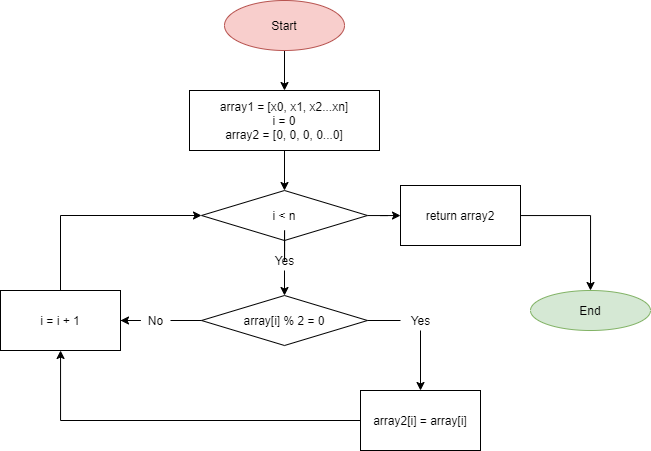

The diagram above was exported from draw.io. Its source (the exported page's mxGraphModel, read from the mxfile embedded in the PNG):
<mxGraphModel dx="827" dy="424" grid="1" gridSize="10" guides="1" tooltips="1" connect="1" arrows="1" fold="1" page="1" pageScale="1" pageWidth="827" pageHeight="1169" math="0" shadow="0">
  <root>
    <mxCell id="0" />
    <mxCell id="1" parent="0" />
    <mxCell id="os91l51astAwnkI1FplW-3" value="" style="edgeStyle=orthogonalEdgeStyle;rounded=0;orthogonalLoop=1;jettySize=auto;html=1;entryX=0.5;entryY=0;entryDx=0;entryDy=0;" edge="1" parent="1" source="os91l51astAwnkI1FplW-1" target="os91l51astAwnkI1FplW-4">
      <mxGeometry relative="1" as="geometry">
        <mxPoint x="414" y="130" as="targetPoint" />
      </mxGeometry>
    </mxCell>
    <mxCell id="os91l51astAwnkI1FplW-1" value="Start" style="ellipse;whiteSpace=wrap;html=1;fillColor=#f8cecc;strokeColor=#b85450;" vertex="1" parent="1">
      <mxGeometry x="354" y="40" width="120" height="50" as="geometry" />
    </mxCell>
    <mxCell id="os91l51astAwnkI1FplW-6" value="" style="edgeStyle=orthogonalEdgeStyle;rounded=0;orthogonalLoop=1;jettySize=auto;html=1;" edge="1" parent="1" source="os91l51astAwnkI1FplW-4" target="os91l51astAwnkI1FplW-5">
      <mxGeometry relative="1" as="geometry" />
    </mxCell>
    <mxCell id="os91l51astAwnkI1FplW-4" value="array1 = [x0, x1, x2...xn]&lt;br&gt;i = 0&lt;br&gt;array2 = [0, 0, 0, 0...0]" style="rounded=0;whiteSpace=wrap;html=1;" vertex="1" parent="1">
      <mxGeometry x="319" y="130" width="190" height="60" as="geometry" />
    </mxCell>
    <mxCell id="os91l51astAwnkI1FplW-8" value="" style="edgeStyle=orthogonalEdgeStyle;rounded=0;orthogonalLoop=1;jettySize=auto;html=1;startArrow=none;" edge="1" parent="1" source="os91l51astAwnkI1FplW-9" target="os91l51astAwnkI1FplW-7">
      <mxGeometry relative="1" as="geometry">
        <Array as="points">
          <mxPoint x="414" y="340" />
          <mxPoint x="414" y="340" />
        </Array>
      </mxGeometry>
    </mxCell>
    <mxCell id="os91l51astAwnkI1FplW-22" value="" style="edgeStyle=orthogonalEdgeStyle;rounded=0;orthogonalLoop=1;jettySize=auto;html=1;" edge="1" parent="1" source="os91l51astAwnkI1FplW-5" target="os91l51astAwnkI1FplW-21">
      <mxGeometry relative="1" as="geometry" />
    </mxCell>
    <mxCell id="os91l51astAwnkI1FplW-5" value="i &amp;lt; n" style="rhombus;whiteSpace=wrap;html=1;rounded=0;" vertex="1" parent="1">
      <mxGeometry x="331" y="230" width="166" height="50" as="geometry" />
    </mxCell>
    <mxCell id="os91l51astAwnkI1FplW-12" value="" style="edgeStyle=orthogonalEdgeStyle;rounded=0;orthogonalLoop=1;jettySize=auto;html=1;startArrow=none;" edge="1" parent="1" source="os91l51astAwnkI1FplW-13" target="os91l51astAwnkI1FplW-11">
      <mxGeometry relative="1" as="geometry" />
    </mxCell>
    <mxCell id="os91l51astAwnkI1FplW-17" value="" style="edgeStyle=orthogonalEdgeStyle;rounded=0;orthogonalLoop=1;jettySize=auto;html=1;startArrow=none;" edge="1" parent="1" source="os91l51astAwnkI1FplW-19" target="os91l51astAwnkI1FplW-15">
      <mxGeometry relative="1" as="geometry" />
    </mxCell>
    <mxCell id="os91l51astAwnkI1FplW-7" value="array[i] % 2 = 0" style="rhombus;whiteSpace=wrap;html=1;rounded=0;" vertex="1" parent="1">
      <mxGeometry x="331" y="335" width="166" height="50" as="geometry" />
    </mxCell>
    <mxCell id="os91l51astAwnkI1FplW-9" value="Yes" style="text;html=1;align=center;verticalAlign=middle;resizable=0;points=[];autosize=1;strokeColor=none;fillColor=none;" vertex="1" parent="1">
      <mxGeometry x="394" y="290" width="40" height="20" as="geometry" />
    </mxCell>
    <mxCell id="os91l51astAwnkI1FplW-10" value="" style="edgeStyle=orthogonalEdgeStyle;rounded=0;orthogonalLoop=1;jettySize=auto;html=1;endArrow=none;" edge="1" parent="1" source="os91l51astAwnkI1FplW-5" target="os91l51astAwnkI1FplW-9">
      <mxGeometry relative="1" as="geometry">
        <mxPoint x="414.0476190476188" y="279.98565691336785" as="sourcePoint" />
        <mxPoint x="414.0476190476188" y="360.01434308663215" as="targetPoint" />
        <Array as="points" />
      </mxGeometry>
    </mxCell>
    <mxCell id="os91l51astAwnkI1FplW-16" value="" style="edgeStyle=orthogonalEdgeStyle;rounded=0;orthogonalLoop=1;jettySize=auto;html=1;" edge="1" parent="1" source="os91l51astAwnkI1FplW-11" target="os91l51astAwnkI1FplW-15">
      <mxGeometry relative="1" as="geometry" />
    </mxCell>
    <mxCell id="os91l51astAwnkI1FplW-11" value="array2[i] = array[i]" style="whiteSpace=wrap;html=1;rounded=0;" vertex="1" parent="1">
      <mxGeometry x="490" y="430" width="120" height="60" as="geometry" />
    </mxCell>
    <mxCell id="os91l51astAwnkI1FplW-13" value="Yes" style="text;html=1;align=center;verticalAlign=middle;resizable=0;points=[];autosize=1;strokeColor=none;fillColor=none;" vertex="1" parent="1">
      <mxGeometry x="530" y="350" width="40" height="20" as="geometry" />
    </mxCell>
    <mxCell id="os91l51astAwnkI1FplW-14" value="" style="edgeStyle=orthogonalEdgeStyle;rounded=0;orthogonalLoop=1;jettySize=auto;html=1;endArrow=none;" edge="1" parent="1" source="os91l51astAwnkI1FplW-7" target="os91l51astAwnkI1FplW-13">
      <mxGeometry relative="1" as="geometry">
        <mxPoint x="496.84190476190474" y="375.04761904761904" as="sourcePoint" />
        <mxPoint x="569" y="440" as="targetPoint" />
      </mxGeometry>
    </mxCell>
    <mxCell id="os91l51astAwnkI1FplW-15" value="i = i + 1" style="whiteSpace=wrap;html=1;rounded=0;" vertex="1" parent="1">
      <mxGeometry x="130" y="330" width="120" height="60" as="geometry" />
    </mxCell>
    <mxCell id="os91l51astAwnkI1FplW-18" value="" style="endArrow=classic;html=1;rounded=0;exitX=0.5;exitY=0;exitDx=0;exitDy=0;entryX=0;entryY=0.5;entryDx=0;entryDy=0;" edge="1" parent="1" source="os91l51astAwnkI1FplW-15" target="os91l51astAwnkI1FplW-5">
      <mxGeometry width="50" height="50" relative="1" as="geometry">
        <mxPoint x="270" y="390" as="sourcePoint" />
        <mxPoint x="320" y="340" as="targetPoint" />
        <Array as="points">
          <mxPoint x="190" y="255" />
        </Array>
      </mxGeometry>
    </mxCell>
    <mxCell id="os91l51astAwnkI1FplW-19" value="No" style="text;html=1;align=center;verticalAlign=middle;resizable=0;points=[];autosize=1;strokeColor=none;fillColor=none;" vertex="1" parent="1">
      <mxGeometry x="270" y="350" width="30" height="20" as="geometry" />
    </mxCell>
    <mxCell id="os91l51astAwnkI1FplW-20" value="" style="edgeStyle=orthogonalEdgeStyle;rounded=0;orthogonalLoop=1;jettySize=auto;html=1;endArrow=none;" edge="1" parent="1" source="os91l51astAwnkI1FplW-7" target="os91l51astAwnkI1FplW-19">
      <mxGeometry relative="1" as="geometry">
        <mxPoint x="331" y="375" as="sourcePoint" />
        <mxPoint x="249.99999999999977" y="375" as="targetPoint" />
      </mxGeometry>
    </mxCell>
    <mxCell id="os91l51astAwnkI1FplW-24" value="" style="edgeStyle=orthogonalEdgeStyle;rounded=0;orthogonalLoop=1;jettySize=auto;html=1;" edge="1" parent="1" source="os91l51astAwnkI1FplW-21" target="os91l51astAwnkI1FplW-23">
      <mxGeometry relative="1" as="geometry" />
    </mxCell>
    <mxCell id="os91l51astAwnkI1FplW-21" value="return array2" style="whiteSpace=wrap;html=1;rounded=0;" vertex="1" parent="1">
      <mxGeometry x="530" y="225" width="120" height="60" as="geometry" />
    </mxCell>
    <mxCell id="os91l51astAwnkI1FplW-23" value="End" style="ellipse;whiteSpace=wrap;html=1;rounded=0;fillColor=#d5e8d4;strokeColor=#82b366;" vertex="1" parent="1">
      <mxGeometry x="660" y="330" width="120" height="40" as="geometry" />
    </mxCell>
  </root>
</mxGraphModel>